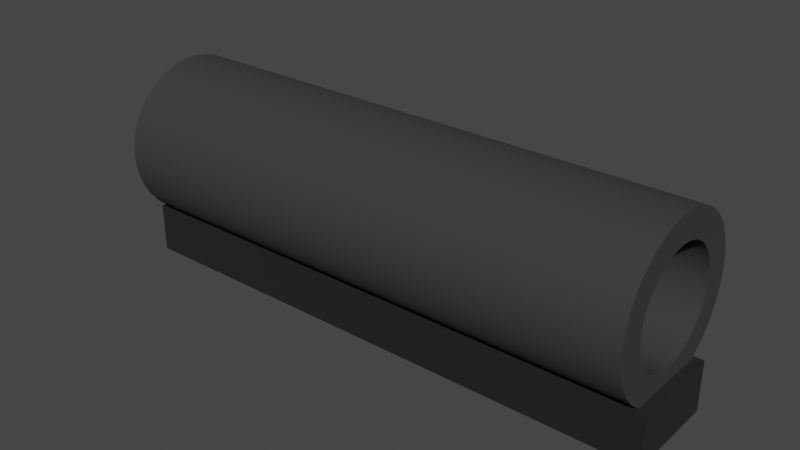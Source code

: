 # Source: scope.blend  (saved by Blender 3.6.11; exported with 4.5.12 LTS)
import bpy
from mathutils import Matrix  # noqa: F401  (used for matrix-valued properties, if any)

bpy.ops.wm.read_factory_settings(use_empty=True)
scene = bpy.context.scene
scene.name = 'Scene'

# ---- collections
col_collection = bpy.data.collections.new('Collection'); scene.collection.children.link(col_collection)

# ---- materials (node trees are filled in below, after node groups)
mat_scope = bpy.data.materials.new('Scope')
mat_scope.use_transparent_shadow = False
mat_base = bpy.data.materials.new('Base')
mat_base.use_transparent_shadow = False

# ---- node groups
ng_auto_smooth = bpy.data.node_groups.new('Auto Smooth', 'GeometryNodeTree')
_s = ng_auto_smooth.interface.new_socket(name='Geometry', in_out='OUTPUT', socket_type='NodeSocketGeometry')
_s = ng_auto_smooth.interface.new_socket(name='Geometry', in_out='INPUT', socket_type='NodeSocketGeometry')
_s = ng_auto_smooth.interface.new_socket(name='Angle', in_out='INPUT', socket_type='NodeSocketFloat')
_s.subtype = 'ANGLE'
_s.min_value = 0.0
_s.max_value = 3.142
ng_auto_smooth.is_modifier = True
_N = ng_auto_smooth.nodes; _L = ng_auto_smooth.links
n0 = _N.new('NodeGroupOutput'); n0.name = 'Group Output'; n0.location = (480, -100)
n1 = _N.new('NodeGroupInput'); n1.name = 'Group Input'; n1.location = (-420, -300)
n2 = _N.new('NodeGroupInput'); n2.name = 'Group Input.001'; n2.location = (-60, -100)
n3 = _N.new('GeometryNodeSetShadeSmooth'); n3.name = 'Set Shade Smooth'; n3.location = (120, -100)
n3.domain = 'EDGE'
n4 = _N.new('GeometryNodeSetShadeSmooth'); n4.name = 'Set Shade Smooth.001'; n4.location = (300, -100)
n5 = _N.new('GeometryNodeInputMeshEdgeAngle'); n5.name = 'Edge Angle'; n5.location = (-420, -220)
n6 = _N.new('GeometryNodeInputEdgeSmooth'); n6.name = 'Is Edge Smooth'; n6.location = (-60, -160)
n7 = _N.new('GeometryNodeInputShadeSmooth'); n7.name = 'Is Face Smooth'; n7.location = (-240, -340)
n8 = _N.new('FunctionNodeBooleanMath'); n8.name = 'Boolean Math'; n8.location = (-60, -220)
n9 = _N.new('FunctionNodeCompare'); n9.name = 'Compare'; n9.location = (-240, -180)
n9.operation = 'LESS_EQUAL'
_L.new(n5.outputs[0], n9.inputs[0])
_L.new(n4.outputs[0], n0.inputs[0])
_L.new(n1.outputs[1], n9.inputs[1])
_L.new(n9.outputs[0], n8.inputs[0])
_L.new(n7.outputs[0], n8.inputs[1])
_L.new(n2.outputs[0], n3.inputs[0])
_L.new(n6.outputs[0], n3.inputs[1])
_L.new(n3.outputs[0], n4.inputs[0])
_L.new(n8.outputs[0], n3.inputs[2])
n0.is_active_output = True

# ---- material node trees
mat_scope.use_nodes = True; mat_scope.node_tree.nodes.clear()
_N = mat_scope.node_tree.nodes; _L = mat_scope.node_tree.links
n0 = _N.new('ShaderNodeBsdfPrincipled'); n0.name = 'Principled BSDF'; n0.location = (10, 300)
n0.distribution = 'GGX'
n0.subsurface_method = 'RANDOM_WALK_SKIN'
n0.inputs[0].default_value = (0.03522, 0.03522, 0.03522, 1.0)
n0.inputs[2].default_value = 0.8937
n0.inputs[3].default_value = 1.45
n0.inputs[27].default_value = (0.0, 0.0, 0.0, 1.0)
n0.inputs[28].default_value = 1.0
n1 = _N.new('ShaderNodeOutputMaterial'); n1.name = 'Material Output'; n1.location = (300, 300)
_L.new(n0.outputs[0], n1.inputs[0])
n1.is_active_output = True
mat_base.use_nodes = True; mat_base.node_tree.nodes.clear()
_N = mat_base.node_tree.nodes; _L = mat_base.node_tree.links
n0 = _N.new('ShaderNodeBsdfPrincipled'); n0.name = 'Principled BSDF'; n0.location = (10, 300)
n0.distribution = 'GGX'
n0.subsurface_method = 'RANDOM_WALK_SKIN'
n0.inputs[0].default_value = (0.009018, 0.009018, 0.009018, 1.0)
n0.inputs[2].default_value = 1.0
n0.inputs[3].default_value = 1.45
n0.inputs[27].default_value = (0.0, 0.0, 0.0, 1.0)
n0.inputs[28].default_value = 1.0
n1 = _N.new('ShaderNodeOutputMaterial'); n1.name = 'Material Output'; n1.location = (300, 300)
_L.new(n0.outputs[0], n1.inputs[0])
n1.is_active_output = True

# ---- world
world_world = bpy.data.worlds.new('World'); scene.world = world_world
world_world.use_nodes = True; world_world.node_tree.nodes.clear()
_N = world_world.node_tree.nodes; _L = world_world.node_tree.links
n0 = _N.new('ShaderNodeOutputWorld'); n0.name = 'World Output'; n0.location = (300, 300)
n1 = _N.new('ShaderNodeBackground'); n1.name = 'Background'; n1.location = (10, 300)
n1.inputs[0].default_value = (0.05088, 0.05088, 0.05088, 1.0)
_L.new(n1.outputs[0], n0.inputs[0])
n0.is_active_output = True
world_world.color = (0.05088, 0.05088, 0.05088)
world_world.use_sun_shadow = False
world_world.sun_shadow_jitter_overblur = 0.0

# ---- meshes
me_cylinder_001 = bpy.data.meshes.new('Cylinder.001')
me_cylinder_001.from_pydata([(0.0, 1.0, -1.0), (0.0, 0.6667, -1.0), (0.0, 1.0, 1.0), (0.0, 0.6667, 1.0), (0.1951, 0.9808, -1.0), (0.1301, 0.6539, -1.0), (0.1951, 0.9808, 1.0), (0.1301, 0.6539, 1.0), (0.3827, 0.9239, -1.0), (0.2551, 0.6159, -1.0), (0.3827, 0.9239, 1.0), (0.2551, 0.6159, 1.0), (0.5556, 0.8315, -1.0), (0.3704, 0.5543, -1.0), (0.5556, 0.8315, 1.0), (0.3704, 0.5543, 1.0), (0.7071, 0.7071, -1.0), (0.4714, 0.4714, -1.0), (0.7071, 0.7071, 1.0), (0.4714, 0.4714, 1.0), (0.5543, 0.3704, -1.0), (0.8315, 0.5556, -1.0), (0.5543, 0.3704, 1.0), (0.8315, 0.5556, 1.0), (0.9239, 0.3827, -1.0), (0.6159, 0.2551, -1.0), (0.9239, 0.3827, 1.0), (0.6159, 0.2551, 1.0), (0.9808, 0.1951, -1.0), (0.6539, 0.1301, -1.0), (0.9808, 0.1951, 1.0), (0.6539, 0.1301, 1.0), (0.6667, 0.0, -1.0), (1.0, 0.0, -1.0), (0.6667, 0.0, 1.0), (1.0, 0.0, 1.0), (0.6539, -0.1301, -1.0), (0.9808, -0.1951, -1.0), (0.9808, -0.1951, 1.0), (0.6539, -0.1301, 1.0), (0.9239, -0.3827, -1.0), (0.6159, -0.2551, -1.0), (0.9239, -0.3827, 1.0), (0.6159, -0.2551, 1.0), (0.8315, -0.5556, -1.0), (0.5543, -0.3704, -1.0), (0.8315, -0.5556, 1.0), (0.5543, -0.3704, 1.0), (0.7071, -0.7071, -1.0), (0.4714, -0.4714, -1.0), (0.7071, -0.7071, 1.0), (0.4714, -0.4714, 1.0), (0.5556, -0.8315, -1.0), (0.3704, -0.5543, -1.0), (0.5556, -0.8315, 1.0), (0.3704, -0.5543, 1.0), (0.3827, -0.9239, -1.0), (0.2551, -0.6159, -1.0), (0.3827, -0.9239, 1.0), (0.2551, -0.6159, 1.0), (0.1301, -0.6539, -1.0), (0.1951, -0.9808, -1.0), (0.1951, -0.9808, 1.0), (0.1301, -0.6539, 1.0), (0.0, -1.0, -1.0), (0.0, -0.6667, -1.0), (0.0, -0.6667, 1.0), (0.0, -1.0, 1.0), (-0.1301, -0.6539, -1.0), (-0.1951, -0.9808, -1.0), (-0.1301, -0.6539, 1.0), (-0.1951, -0.9808, 1.0), (-0.2551, -0.6159, -1.0), (-0.3827, -0.9239, -1.0), (-0.2551, -0.6159, 1.0), (-0.3827, -0.9239, 1.0), (-0.5556, -0.8315, -1.0), (-0.3704, -0.5543, -1.0), (-0.3704, -0.5543, 1.0), (-0.5556, -0.8315, 1.0), (-0.7071, -0.7071, -1.0), (-0.4714, -0.4714, -1.0), (-0.4714, -0.4714, 1.0), (-0.7071, -0.7071, 1.0), (-0.8315, -0.5556, -1.0), (-0.5543, -0.3704, -1.0), (-0.8315, -0.5556, 1.0), (-0.5543, -0.3704, 1.0), (-0.9239, -0.3827, -1.0), (-0.6159, -0.2551, -1.0), (-0.9239, -0.3827, 1.0), (-0.6159, -0.2551, 1.0), (-0.9808, -0.1951, -1.0), (-0.6539, -0.1301, -1.0), (-0.9808, -0.1951, 1.0), (-0.6539, -0.1301, 1.0), (-1.0, 0.0, -1.0), (-0.6667, 0.0, -1.0), (-1.0, 0.0, 1.0), (-0.6667, 0.0, 1.0), (-0.9808, 0.1951, -1.0), (-0.6539, 0.1301, -1.0), (-0.9808, 0.1951, 1.0), (-0.6539, 0.1301, 1.0), (-0.9239, 0.3827, -1.0), (-0.6159, 0.2551, -1.0), (-0.9239, 0.3827, 1.0), (-0.6159, 0.2551, 1.0), (-0.8315, 0.5556, -1.0), (-0.5543, 0.3704, -1.0), (-0.8315, 0.5556, 1.0), (-0.5543, 0.3704, 1.0), (-0.7071, 0.7071, -1.0), (-0.4714, 0.4714, -1.0), (-0.7071, 0.7071, 1.0), (-0.4714, 0.4714, 1.0), (-0.5556, 0.8315, -1.0), (-0.3704, 0.5543, -1.0), (-0.5556, 0.8315, 1.0), (-0.3704, 0.5543, 1.0), (-0.3827, 0.9239, -1.0), (-0.2551, 0.6159, -1.0), (-0.3827, 0.9239, 1.0), (-0.2551, 0.6159, 1.0), (-0.1301, 0.6539, -1.0), (-0.1951, 0.9808, -1.0), (-0.1951, 0.9808, 1.0), (-0.1301, 0.6539, 1.0)], [], [(0, 2, 6, 4), (4, 6, 10, 8), (8, 10, 14, 12), (12, 14, 18, 16), (16, 18, 23, 21), (21, 23, 26, 24), (24, 26, 30, 28), (28, 30, 35, 33), (33, 35, 38, 37), (37, 38, 42, 40), (40, 42, 46, 44), (44, 46, 50, 48), (48, 50, 54, 52), (52, 54, 58, 56), (56, 58, 62, 61), (61, 62, 67, 64), (64, 67, 71, 69), (69, 71, 75, 73), (73, 75, 79, 76), (76, 79, 83, 80), (80, 83, 86, 84), (84, 86, 90, 88), (88, 90, 94, 92), (92, 94, 98, 96), (96, 98, 102, 100), (100, 102, 106, 104), (104, 106, 110, 108), (108, 110, 114, 112), (112, 114, 118, 116), (116, 118, 122, 120), (7, 11, 10, 6, 2, 126, 122, 118, 114, 110, 106, 102, 98, 94, 90, 86, 83, 79, 75, 74, 78, 82, 87, 91, 95, 99, 103, 107, 111, 115, 119, 123, 127, 3), (70, 74, 75, 71, 67, 62, 58, 54, 50, 46, 42, 38, 35, 30, 26, 23, 18, 14, 10, 11, 15, 19, 22, 27, 31, 34, 39, 43, 47, 51, 55, 59, 63, 66), (120, 122, 126, 125), (125, 126, 2, 0), (29, 28, 33, 37, 40, 44, 48, 52, 56, 61, 64, 69, 73, 76, 80, 84, 88, 92, 93, 89, 85, 81, 77, 72, 68, 65, 60, 57, 53, 49, 45, 41, 36, 32), (97, 93, 92, 96, 100, 104, 108, 112, 116, 120, 125, 0, 4, 8, 12, 16, 21, 24, 28, 29, 25, 20, 17, 13, 9, 5, 1, 124, 121, 117, 113, 109, 105, 101), (3, 1, 5, 7), (7, 5, 9, 11), (11, 9, 13, 15), (15, 13, 17, 19), (22, 19, 17, 20), (27, 22, 20, 25), (31, 27, 25, 29), (34, 31, 29, 32), (39, 34, 32, 36), (43, 39, 36, 41), (47, 43, 41, 45), (51, 47, 45, 49), (55, 51, 49, 53), (59, 55, 53, 57), (63, 59, 57, 60), (66, 63, 60, 65), (70, 66, 65, 68), (74, 70, 68, 72), (72, 77, 78, 74), (82, 78, 77, 81), (82, 81, 85, 87), (87, 85, 89, 91), (91, 89, 93, 95), (95, 93, 97, 99), (99, 97, 101, 103), (103, 101, 105, 107), (107, 105, 109, 111), (111, 109, 113, 115), (115, 113, 117, 119), (119, 117, 121, 123), (123, 121, 124, 127), (1, 3, 127, 124)])
me_cylinder_001.polygons.foreach_set('use_smooth', [True] * 68)
_uv = me_cylinder_001.uv_layers.new(name='UVMap')
_uv.uv.foreach_set('vector', [1.0, 0.5, 1.0, 1.0, 0.9688, 1.0, 0.9688, 0.5, 0.9688, 0.5, 0.9688, 1.0, 0.9375, 1.0, 0.9375, 0.5, 0.9375, 0.5, 0.9375, 1.0, 0.9062, 1.0, 0.9062, 0.5, 0.9062, 0.5, 0.9062, 1.0, 0.875, 1.0, 0.875, 0.5, 0.875, 0.5, 0.875, 1.0, 0.8438, 1.0, 0.8438, 0.5, 0.8438, 0.5, 0.8438, 1.0, 0.8125, 1.0, 0.8125, 0.5, 0.8125, 0.5, 0.8125, 1.0, 0.7812, 1.0, 0.7812, 0.5, 0.7812, 0.5, 0.7812, 1.0, 0.75, 1.0, 0.75, 0.5, 0.75, 0.5, 0.75, 1.0, 0.7188, 1.0, 0.7188, 0.5, 0.7188, 0.5, 0.7188, 1.0, 0.6875, 1.0, 0.6875, 0.5, 0.6875, 0.5, 0.6875, 1.0, 0.6562, 1.0, 0.6562, 0.5, 0.6562, 0.5, 0.6562, 1.0, 0.625, 1.0, 0.625, 0.5, 0.625, 0.5, 0.625, 1.0, 0.5938, 1.0, 0.5938, 0.5, 0.5938, 0.5, 0.5938, 1.0, 0.5625, 1.0, 0.5625, 0.5, 0.5625, 0.5, 0.5625, 1.0, 0.5312, 1.0, 0.5312, 0.5, 0.5312, 0.5, 0.5312, 1.0, 0.5, 1.0, 0.5, 0.5, 0.5, 0.5, 0.5, 1.0, 0.4688, 1.0, 0.4688, 0.5, 0.4688, 0.5, 0.4688, 1.0, 0.4375, 1.0, 0.4375, 0.5, 0.4375, 0.5, 0.4375, 1.0, 0.4062, 1.0, 0.4062, 0.5, 0.4062, 0.5, 0.4062, 1.0, 0.375, 1.0, 0.375, 0.5, 0.375, 0.5, 0.375, 1.0, 0.3438, 1.0, 0.3438, 0.5, 0.3438, 0.5, 0.3438, 1.0, 0.3125, 1.0, 0.3125, 0.5, 0.3125, 0.5, 0.3125, 1.0, 0.2812, 1.0, 0.2812, 0.5, 0.2812, 0.5, 0.2812, 1.0, 0.25, 1.0, 0.25, 0.5, 0.25, 0.5, 0.25, 1.0, 0.2188, 1.0, 0.2188, 0.5, 0.2188, 0.5, 0.2188, 1.0, 0.1875, 1.0, 0.1875, 0.5, 0.1875, 0.5, 0.1875, 1.0, 0.1562, 1.0, 0.1562, 0.5, 0.1562, 0.5, 0.1562, 1.0, 0.125, 1.0, 0.125, 0.5, 0.125, 0.5, 0.125, 1.0, 0.09375, 1.0, 0.09375, 0.5, 0.09375, 0.5, 0.09375, 1.0, 0.0625, 1.0, 0.0625, 0.5, 0.2812, 0.4069, 0.3112, 0.3978, 0.3418, 0.4717, 0.2968, 0.4854, 0.25, 0.49, 0.2032, 0.4854, 0.1582, 0.4717, 0.1167, 0.4496, 0.08029, 0.4197, 0.05045, 0.3833, 0.02827, 0.3418, 0.01461, 0.2968, 0.01, 0.25, 0.01461, 0.2032, 0.02827, 0.1582, 0.05045, 0.1167, 0.08029, 0.08029, 0.1167, 0.05045, 0.1582, 0.02827, 0.1888, 0.1022, 0.1611, 0.117, 0.1369, 0.1369, 0.117, 0.1611, 0.1022, 0.1888, 0.09307, 0.2188, 0.09, 0.25, 0.09307, 0.2812, 0.1022, 0.3112, 0.117, 0.3389, 0.1369, 0.3631, 0.1611, 0.383, 0.1888, 0.3978, 0.2188, 0.4069, 0.25, 0.41, 0.2188, 0.09307, 0.1888, 0.1022, 0.1582, 0.02827, 0.2032, 0.01461, 0.25, 0.01, 0.2968, 0.01461, 0.3418, 0.02827, 0.3833, 0.05045, 0.4197, 0.08029, 0.4496, 0.1167, 0.4717, 0.1582, 0.4854, 0.2032, 0.49, 0.25, 0.4854, 0.2968, 0.4717, 0.3418, 0.4496, 0.3833, 0.4197, 0.4197, 0.3833, 0.4496, 0.3418, 0.4717, 0.3112, 0.3978, 0.3389, 0.383, 0.3631, 0.3631, 0.383, 0.3389, 0.3978, 0.3112, 0.4069, 0.2812, 0.41, 0.25, 0.4069, 0.2188, 0.3978, 0.1888, 0.383, 0.1611, 0.3631, 0.1369, 0.3389, 0.117, 0.3112, 0.1022, 0.2812, 0.09307, 0.25, 0.09, 0.0625, 0.5, 0.0625, 1.0, 0.03125, 1.0, 0.03125, 0.5, 0.03125, 0.5, 0.03125, 1.0, 0.0, 1.0, 0.0, 0.5, 0.9069, 0.2812, 0.9854, 0.2968, 0.99, 0.25, 0.9854, 0.2032, 0.9717, 0.1582, 0.9496, 0.1167, 0.9197, 0.08029, 0.8833, 0.05045, 0.8418, 0.02827, 0.7968, 0.01461, 0.75, 0.01, 0.7032, 0.01461, 0.6582, 0.02827, 0.6167, 0.05045, 0.5803, 0.08029, 0.5504, 0.1167, 0.5283, 0.1582, 0.5146, 0.2032, 0.5931, 0.2188, 0.6022, 0.1888, 0.617, 0.1611, 0.6369, 0.1369, 0.6611, 0.117, 0.6888, 0.1022, 0.7188, 0.09307, 0.75, 0.09, 0.7812, 0.09307, 0.8112, 0.1022, 0.8389, 0.117, 0.8631, 0.1369, 0.883, 0.1611, 0.8978, 0.1888, 0.9069, 0.2188, 0.91, 0.25, 0.59, 0.25, 0.5931, 0.2188, 0.5146, 0.2032, 0.51, 0.25, 0.5146, 0.2968, 0.5283, 0.3418, 0.5504, 0.3833, 0.5803, 0.4197, 0.6167, 0.4496, 0.6582, 0.4717, 0.7032, 0.4854, 0.75, 0.49, 0.7968, 0.4854, 0.8418, 0.4717, 0.8833, 0.4496, 0.9197, 0.4197, 0.9496, 0.3833, 0.9717, 0.3418, 0.9854, 0.2968, 0.9069, 0.2812, 0.8978, 0.3112, 0.883, 0.3389, 0.8631, 0.3631, 0.8389, 0.383, 0.8112, 0.3978, 0.7812, 0.4069, 0.75, 0.41, 0.7188, 0.4069, 0.6888, 0.3978, 0.6611, 0.383, 0.6369, 0.3631, 0.617, 0.3389, 0.6022, 0.3112, 0.5931, 0.2812, 1.0, 1.0, 1.0, 0.5, 0.9688, 0.5, 0.9688, 1.0, 0.9688, 1.0, 0.9688, 0.5, 0.9375, 0.5, 0.9375, 1.0, 0.9375, 1.0, 0.9375, 0.5, 0.9062, 0.5, 0.9062, 1.0, 0.9062, 1.0, 0.9062, 0.5, 0.875, 0.5, 0.875, 1.0, 0.8438, 1.0, 0.875, 1.0, 0.875, 0.5, 0.8438, 0.5, 0.8125, 1.0, 0.8438, 1.0, 0.8438, 0.5, 0.8125, 0.5, 0.7812, 1.0, 0.8125, 1.0, 0.8125, 0.5, 0.7812, 0.5, 0.75, 1.0, 0.7812, 1.0, 0.7812, 0.5, 0.75, 0.5, 0.7188, 1.0, 0.75, 1.0, 0.75, 0.5, 0.7188, 0.5, 0.6875, 1.0, 0.7188, 1.0, 0.7188, 0.5, 0.6875, 0.5, 0.6562, 1.0, 0.6875, 1.0, 0.6875, 0.5, 0.6562, 0.5, 0.625, 1.0, 0.6562, 1.0, 0.6562, 0.5, 0.625, 0.5, 0.5938, 1.0, 0.625, 1.0, 0.625, 0.5, 0.5938, 0.5, 0.5625, 1.0, 0.5938, 1.0, 0.5938, 0.5, 0.5625, 0.5, 0.5312, 1.0, 0.5625, 1.0, 0.5625, 0.5, 0.5312, 0.5, 0.5, 1.0, 0.5312, 1.0, 0.5312, 0.5, 0.5, 0.5, 0.4688, 1.0, 0.5, 1.0, 0.5, 0.5, 0.4688, 0.5, 0.4375, 1.0, 0.4688, 1.0, 0.4688, 0.5, 0.4375, 0.5, 0.4375, 0.5, 0.4062, 0.5, 0.4062, 1.0, 0.4375, 1.0, 0.375, 1.0, 0.4062, 1.0, 0.4062, 0.5, 0.375, 0.5, 0.375, 1.0, 0.375, 0.5, 0.3438, 0.5, 0.3438, 1.0, 0.3438, 1.0, 0.3438, 0.5, 0.3125, 0.5, 0.3125, 1.0, 0.3125, 1.0, 0.3125, 0.5, 0.2812, 0.5, 0.2812, 1.0, 0.2812, 1.0, 0.2812, 0.5, 0.25, 0.5, 0.25, 1.0, 0.25, 1.0, 0.25, 0.5, 0.2188, 0.5, 0.2188, 1.0, 0.2188, 1.0, 0.2188, 0.5, 0.1875, 0.5, 0.1875, 1.0, 0.1875, 1.0, 0.1875, 0.5, 0.1562, 0.5, 0.1562, 1.0, 0.1562, 1.0, 0.1562, 0.5, 0.125, 0.5, 0.125, 1.0, 0.125, 1.0, 0.125, 0.5, 0.09375, 0.5, 0.09375, 1.0, 0.09375, 1.0, 0.09375, 0.5, 0.0625, 0.5, 0.0625, 1.0, 0.0625, 1.0, 0.0625, 0.5, 0.03125, 0.5, 0.03125, 1.0, 0.0, 0.5, 0.0, 1.0, 0.03125, 1.0, 0.03125, 0.5])
me_cylinder_001.materials.append(mat_scope)
me_cylinder_001.update()
me_cube_001 = bpy.data.meshes.new('Cube.001')
me_cube_001.from_pydata([(-0.09808, -0.01776, -0.009252), (-0.09808, -0.01776, 0.009252), (-0.09808, 0.01776, -0.009252), (-0.09808, 0.01776, 0.009252), (0.09808, -0.01776, -0.009252), (0.09808, -0.01776, 0.009252), (0.09808, 0.01776, -0.009252), (0.09808, 0.01776, 0.009252)], [], [(0, 1, 3, 2), (2, 3, 7, 6), (6, 7, 5, 4), (4, 5, 1, 0), (2, 6, 4, 0), (7, 3, 1, 5)])
_uv = me_cube_001.uv_layers.new(name='UVMap')
_uv.uv.foreach_set('vector', [0.375, 0.0, 0.625, 0.0, 0.625, 0.25, 0.375, 0.25, 0.375, 0.25, 0.625, 0.25, 0.625, 0.5, 0.375, 0.5, 0.375, 0.5, 0.625, 0.5, 0.625, 0.75, 0.375, 0.75, 0.375, 0.75, 0.625, 0.75, 0.625, 1.0, 0.375, 1.0, 0.125, 0.5, 0.375, 0.5, 0.375, 0.75, 0.125, 0.75, 0.625, 0.5, 0.875, 0.5, 0.875, 0.75, 0.625, 0.75])
me_cube_001.materials.append(mat_base)
me_cube_001.update()

# ---- objects
ob_cylinder_001 = bpy.data.objects.new('Cylinder.001', me_cylinder_001)
ob_cube = bpy.data.objects.new('Cube', me_cube_001)

# ---- transforms, parenting, visibility, modifiers, constraints
ob_cylinder_001.location = (0.0, 0.0, 0.0)
ob_cylinder_001.rotation_euler = (0.0, 1.571, 0.0)
ob_cylinder_001.scale = (0.03, 0.03, 0.1)
_m = ob_cylinder_001.modifiers.new('Auto Smooth', 'NODES')
_m.node_group = ng_auto_smooth
_gi = [s.identifier for s in ng_auto_smooth.interface.items_tree if s.item_type == 'SOCKET' and s.in_out == 'INPUT']
_m[_gi[1]] = 0.5236  # Angle
ob_cube.location = (0.0, 0.0, -0.03462)
ob_cube.rotation_euler = (-3.142, -0.0, 0.0)
ob_cube.scale = (1.053, 1.0, 1.0)

# ---- collection membership
col_collection.objects.link(ob_cylinder_001)
col_collection.objects.link(ob_cube)

# ---- scene / render settings (as saved in the file)
scene.frame_start = 1; scene.frame_end = 250; scene.frame_set(1)
scene.render.engine = 'BLENDER_EEVEE_NEXT'
scene.cycles.sampling_pattern = 'TABULATED_SOBOL'
scene.view_settings.view_transform = 'Filmic'
bpy.context.view_layer.update()

# ---- added for rendering (the .blend has no active camera and no usable light): camera, sun
cam_auto = bpy.data.cameras.new('AutoCamera')
cam_auto.lens = 50.0
cam_auto.sensor_width = 36.0
cam_auto.clip_end = 1000.0
ob_auto_camera = bpy.data.objects.new('AutoCamera', cam_auto)
scene.collection.objects.link(ob_auto_camera)
ob_auto_camera.location = (0.210365, -0.252438, 0.161355)
ob_auto_camera.rotation_euler = (1.09748, -7.21219e-08, 0.694738)
scene.camera = ob_auto_camera
light_auto_sun = bpy.data.lights.new('AutoSun', 'SUN')
light_auto_sun.energy = 3.0
light_auto_sun.angle = 0.0523599
ob_auto_sun = bpy.data.objects.new('AutoSun', light_auto_sun)
scene.collection.objects.link(ob_auto_sun)
ob_auto_sun.rotation_euler = (0.872665, 0.174533, 0.523599)
bpy.context.view_layer.update()
